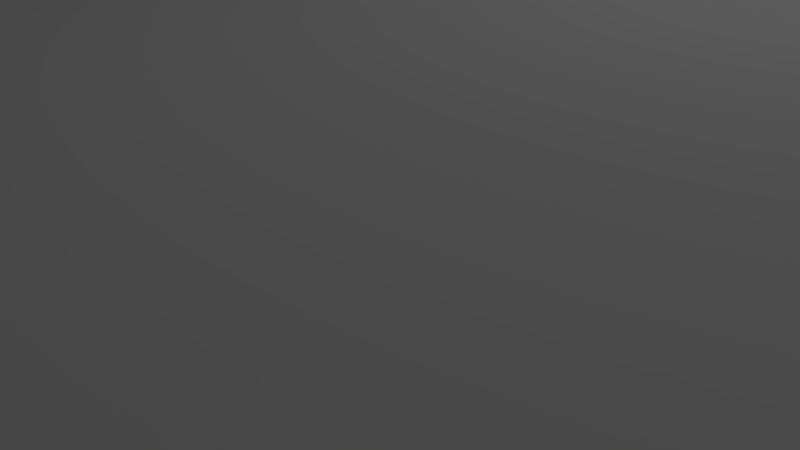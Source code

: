 # Source: bDiving.blend  (saved by Blender 2.76.0; exported with 4.5.12 LTS)
import bpy
from mathutils import Matrix  # noqa: F401  (used for matrix-valued properties, if any)

bpy.ops.wm.read_factory_settings(use_empty=True)
scene = bpy.context.scene
scene.name = 'Scene'

# ---- collections
col_collection_1 = bpy.data.collections.new('Collection 1'); scene.collection.children.link(col_collection_1)

# ---- world
world_world = bpy.data.worlds.new('World'); scene.world = world_world
world_world.color = (0.05088, 0.05088, 0.05088)
world_world.use_sun_shadow = False
world_world.sun_shadow_jitter_overblur = 0.0
world_world.cycles.sampling_method = 'MANUAL'
world_world.cycles.sample_map_resolution = 256

# ---- cameras
cam_camera = bpy.data.cameras.new('Camera')
cam_camera.clip_end = 100.0
cam_camera.lens = 35.0
cam_camera.sensor_width = 32.0
cam_camera.sensor_height = 18.0
cam_camera.ortho_scale = 7.314
cam_camera.dof.focus_distance = 0.0
cam_camera.dof.aperture_fstop = 128.0

# ---- lights
light_lamp = bpy.data.lights.new('Lamp', 'POINT')
light_lamp.transmission_factor = 0.0
light_lamp.cutoff_distance = 30.0
light_lamp.energy = 100.0
light_lamp.shadow_buffer_clip_start = 1.001
light_lamp.shadow_soft_size = 0.1
light_lamp.shadow_maximum_resolution = 0.006
light_lamp.use_absolute_resolution = True
light_lamp.cycles.use_multiple_importance_sampling = False

# ---- meshes
me_icosphere = bpy.data.meshes.new('Icosphere')
me_icosphere.from_pydata([(0.0, 0.0, -1.0), (0.7236, -0.5257, -0.4472), (-0.2764, -0.8506, -0.4472), (-0.8944, 0.0, -0.4472), (-0.2764, 0.8506, -0.4472), (0.7236, 0.5257, -0.4472), (0.2764, -0.8506, 0.4472), (-0.7236, -0.5257, 0.4472), (-0.7236, 0.5257, 0.4472), (0.2764, 0.8506, 0.4472), (0.8944, 0.0, 0.4472), (0.0, 0.0, 1.0), (-0.1625, -0.5, -0.8507), (0.4253, -0.309, -0.8507), (0.2629, -0.809, -0.5257), (0.8506, 0.0, -0.5257), (0.4253, 0.309, -0.8507), (-0.5257, 0.0, -0.8507), (-0.6882, -0.5, -0.5257), (-0.1625, 0.5, -0.8507), (-0.6882, 0.5, -0.5257), (0.2629, 0.809, -0.5257), (0.9511, -0.309, 0.0), (0.9511, 0.309, 0.0), (0.0, -1.0, 0.0), (0.5878, -0.809, 0.0), (-0.9511, -0.309, 0.0), (-0.5878, -0.809, 0.0), (-0.5878, 0.809, 0.0), (-0.9511, 0.309, 0.0), (0.5878, 0.809, 0.0), (0.0, 1.0, 0.0), (0.6882, -0.5, 0.5257), (-0.2629, -0.809, 0.5257), (-0.8506, 0.0, 0.5257), (-0.2629, 0.809, 0.5257), (0.6882, 0.5, 0.5257), (0.1625, -0.5, 0.8507), (0.5257, 0.0, 0.8507), (-0.4253, -0.309, 0.8507), (-0.4253, 0.309, 0.8507), (0.1625, 0.5, 0.8507)], [], [(0, 13, 12), (1, 13, 15), (0, 12, 17), (0, 17, 19), (0, 19, 16), (1, 15, 22), (2, 14, 24), (3, 18, 26), (4, 20, 28), (5, 21, 30), (1, 22, 25), (2, 24, 27), (3, 26, 29), (4, 28, 31), (5, 30, 23), (6, 32, 37), (7, 33, 39), (8, 34, 40), (9, 35, 41), (10, 36, 38), (38, 41, 11), (38, 36, 41), (36, 9, 41), (41, 40, 11), (41, 35, 40), (35, 8, 40), (40, 39, 11), (40, 34, 39), (34, 7, 39), (39, 37, 11), (39, 33, 37), (33, 6, 37), (37, 38, 11), (37, 32, 38), (32, 10, 38), (23, 36, 10), (23, 30, 36), (30, 9, 36), (31, 35, 9), (31, 28, 35), (28, 8, 35), (29, 34, 8), (29, 26, 34), (26, 7, 34), (27, 33, 7), (27, 24, 33), (24, 6, 33), (25, 32, 6), (25, 22, 32), (22, 10, 32), (30, 31, 9), (30, 21, 31), (21, 4, 31), (28, 29, 8), (28, 20, 29), (20, 3, 29), (26, 27, 7), (26, 18, 27), (18, 2, 27), (24, 25, 6), (24, 14, 25), (14, 1, 25), (22, 23, 10), (22, 15, 23), (15, 5, 23), (16, 21, 5), (16, 19, 21), (19, 4, 21), (19, 20, 4), (19, 17, 20), (17, 3, 20), (17, 18, 3), (17, 12, 18), (12, 2, 18), (15, 16, 5), (15, 13, 16), (13, 0, 16), (12, 14, 2), (12, 13, 14), (13, 1, 14)])
me_icosphere.use_remesh_preserve_volume = False
me_icosphere.use_remesh_preserve_attributes = False
me_icosphere.use_mirror_vertex_groups = False
me_icosphere.update()
me_plane = bpy.data.meshes.new('Plane')
me_plane.from_pydata([(-1.0, -1.0, 0.0), (1.0, -1.0, 0.0), (-1.0, 1.0, 0.0), (1.0, 1.0, 0.0)], [], [(0, 1, 3, 2)])
me_plane.use_remesh_preserve_volume = False
me_plane.use_remesh_preserve_attributes = False
me_plane.use_mirror_vertex_groups = False
me_plane.update()

# ---- objects
ob_player = bpy.data.objects.new('Player', me_icosphere)
ob_camera = bpy.data.objects.new('Camera', cam_camera)
ob_water = bpy.data.objects.new('Water', me_plane)
ob_lamp = bpy.data.objects.new('Lamp', light_lamp)

# ---- transforms, parenting, visibility, modifiers, constraints
ob_player.location = (7.481, -6.508, 2.099)
ob_player.lineart.crease_threshold = 0.0
ob_camera.parent = ob_player
ob_camera.matrix_parent_inverse = Matrix(((1.0, 0.0, 0.0, -7.481), (0.0, 1.0, 0.0, 6.508), (0.0, 0.0, 1.0, -5.344), (0.0, 0.0, 0.0, 1.0)))
ob_camera.location = (6.416, -5.431, 4.758)
ob_camera.rotation_euler = (1.109, 0.01082, 0.8149)
ob_camera.lock_rotations_4d = False
ob_camera.empty_display_type = 'ARROWS'
ob_camera.color = (0.0, 0.0, 0.0, 0.0)
ob_camera.display_type = 'WIRE'
ob_camera.lineart.crease_threshold = 0.0
ob_water.location = (1.029, -0.3023, 0.2145)
ob_water.scale = (9.873, 9.873, 9.873)
ob_water.lineart.crease_threshold = 0.0
ob_lamp.location = (4.076, 1.005, 5.904)
ob_lamp.rotation_euler = (0.6503, 0.05522, 1.866)
ob_lamp.lock_rotations_4d = False
ob_lamp.empty_display_type = 'ARROWS'
ob_lamp.color = (0.0, 0.0, 0.0, 0.0)
ob_lamp.lineart.crease_threshold = 0.0

# ---- collection membership
col_collection_1.objects.link(ob_player)
col_collection_1.objects.link(ob_camera)
col_collection_1.objects.link(ob_water)
col_collection_1.objects.link(ob_lamp)

# ---- scene / render settings (as saved in the file)
scene.camera = ob_camera
scene.frame_start = 1; scene.frame_end = 250; scene.frame_set(1)
scene.render.engine = 'BLENDER_EEVEE_NEXT'
scene.render.resolution_percentage = 50
scene.render.dither_intensity = 0.0
scene.cycles.use_denoising = False
scene.cycles.samples = 10
scene.cycles.sampling_pattern = 'TABULATED_SOBOL'
scene.cycles.light_sampling_threshold = 0.0
scene.cycles.use_adaptive_sampling = False
scene.cycles.use_light_tree = False
scene.cycles.blur_glossy = 0.0
scene.cycles.pixel_filter_type = 'GAUSSIAN'
scene.cycles.sample_clamp_indirect = 0.0
scene.view_settings.view_transform = 'Standard'
bpy.context.view_layer.update()
